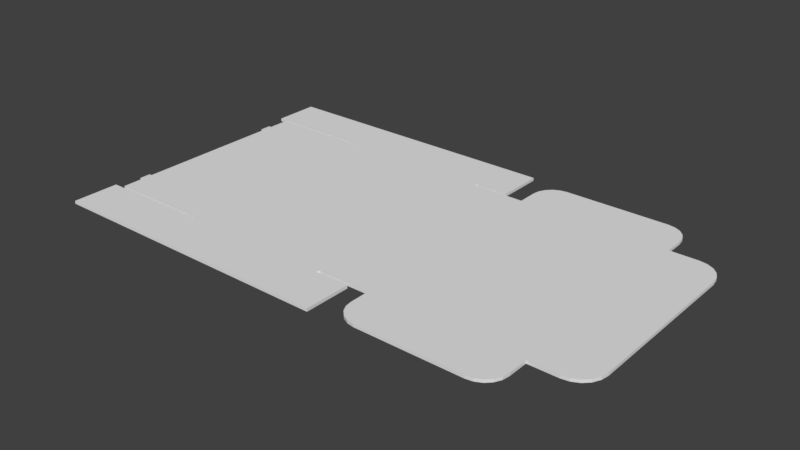 # Source: 0426_220_155_50.blend  (saved by Blender 2.79.0; exported with 4.5.12 LTS)
import bpy
from mathutils import Matrix  # noqa: F401  (used for matrix-valued properties, if any)

bpy.ops.wm.read_factory_settings(use_empty=True)
scene = bpy.context.scene
scene.name = 'Scene'

# ---- collections
col_collection_1 = bpy.data.collections.new('Collection 1'); scene.collection.children.link(col_collection_1)

# ---- world
world_world = bpy.data.worlds.new('World'); scene.world = world_world
world_world.color = (0.05088, 0.05088, 0.05088)
world_world.use_sun_shadow = False
world_world.sun_shadow_jitter_overblur = 0.0
world_world.cycles.sampling_method = 'MANUAL'

# ---- meshes
me_plane_002 = bpy.data.meshes.new('Plane.002')
me_plane_002.from_pydata([(-0.7597, -1.1, 0.0), (0.7594, -1.1, 0.0), (0.7594, 1.1, 0.0), (-0.7597, 1.1, 0.0), (-0.775, 1.085, 0.0), (-0.775, -1.085, 0.0), (0.7747, -1.085, 0.0), (0.7747, 1.085, 0.0), (0.7594, 1.585, 0.0), (-0.7597, 1.585, 0.0), (-0.7597, -1.585, 0.0), (0.7594, -1.585, 0.0), (-0.79, 1.085, 0.0), (-0.79, -1.085, 0.0), (0.7897, -1.085, 0.0), (0.7897, 1.085, 0.0), (-1.275, 1.085, 0.0), (-1.275, -1.085, 0.0), (1.29, -1.085, 0.0), (1.29, 1.085, 0.0), (-1.305, 1.085, 0.0), (-1.305, -1.085, 0.0), (-1.805, 1.085, 0.0), (-1.805, -1.085, 0.0), (1.29, -1.085, 0.0), (1.29, 1.085, 0.0), (2.84, -1.085, 0.0), (2.84, 1.085, 0.0), (2.824, 1.085, 0.0), (1.305, 1.085, 0.0), (1.305, -1.085, 0.0), (2.824, -1.085, 0.0), (0.7594, -1.115, 0.0), (-0.7597, -1.115, 0.0), (-0.7597, 1.115, 0.0), (0.7594, 1.115, 0.0), (-1.895, 1.585, 0.0), (-1.895, -1.585, 0.0), (-1.895, -1.115, 0.0), (-1.895, 1.115, 0.0), (1.109, 1.585, 0.0), (1.109, -1.585, 0.0), (1.109, -1.115, 0.0), (1.109, 1.115, 0.0), (-1.805, 0.8708, 0.0), (-1.805, 0.7569, 0.0), (-1.805, -0.7569, 0.0), (-1.805, -0.8708, 0.0), (-1.835, 0.8708, 0.0), (-1.835, 0.7569, 0.0), (-1.835, -0.7569, 0.0), (-1.835, -0.8708, 0.0), (2.824, 1.29, 0.0), (2.595, 1.52, 0.0), (2.813, 1.361, 0.0), (2.781, 1.425, 0.0), (2.73, 1.476, 0.0), (2.666, 1.508, 0.0), (1.305, 1.29, 0.0), (1.534, 1.52, 0.0), (1.316, 1.361, 0.0), (1.349, 1.425, 0.0), (1.4, 1.476, 0.0), (1.463, 1.508, 0.0), (1.305, -1.29, 0.0), (1.534, -1.52, 0.0), (1.316, -1.361, 0.0), (1.349, -1.425, 0.0), (1.4, -1.476, 0.0), (1.463, -1.508, 0.0), (2.824, -1.29, 0.0), (2.595, -1.52, 0.0), (2.813, -1.361, 0.0), (2.781, -1.425, 0.0), (2.73, -1.476, 0.0), (2.666, -1.508, 0.0), (-0.7597, -1.1, 0.03), (0.7594, -1.1, 0.03), (0.7594, 1.1, 0.03), (-0.7597, 1.1, 0.03), (-0.775, 1.085, 0.03), (-0.775, -1.085, 0.03), (0.7747, -1.085, 0.03), (0.7747, 1.085, 0.03), (0.7594, 1.585, 0.03), (-0.7597, 1.585, 0.03), (-0.7597, -1.585, 0.03), (0.7594, -1.585, 0.03), (-0.79, 1.085, 0.03), (-0.79, -1.085, 0.03), (0.7897, -1.085, 0.03), (0.7897, 1.085, 0.03), (-1.275, 1.085, 0.03), (-1.275, -1.085, 0.03), (1.29, -1.085, 0.03), (1.29, 1.085, 0.03), (-1.305, 1.085, 0.03), (-1.305, -1.085, 0.03), (-1.805, 1.085, 0.03), (-1.805, -1.085, 0.03), (1.29, -1.085, 0.03), (1.29, 1.085, 0.03), (2.84, -1.085, 0.03), (2.84, 1.085, 0.03), (2.824, 1.085, 0.03), (1.305, 1.085, 0.03), (1.305, -1.085, 0.03), (2.824, -1.085, 0.03), (0.7594, -1.115, 0.03), (-0.7597, -1.115, 0.03), (-0.7597, 1.115, 0.03), (0.7594, 1.115, 0.03), (-1.895, 1.585, 0.03), (-1.895, -1.585, 0.03), (-1.895, -1.115, 0.03), (-1.895, 1.115, 0.03), (1.109, 1.585, 0.03), (1.109, -1.585, 0.03), (1.109, -1.115, 0.03), (1.109, 1.115, 0.03), (-1.805, 0.8708, 0.03), (-1.805, 0.7569, 0.03), (-1.805, -0.7569, 0.03), (-1.805, -0.8708, 0.03), (-1.835, 0.8708, 0.03), (-1.835, 0.7569, 0.03), (-1.835, -0.7569, 0.03), (-1.835, -0.8708, 0.03), (2.824, 1.29, 0.03), (2.595, 1.52, 0.03), (2.813, 1.361, 0.03), (2.781, 1.425, 0.03), (2.73, 1.476, 0.03), (2.666, 1.508, 0.03), (1.305, 1.29, 0.03), (1.534, 1.52, 0.03), (1.316, 1.361, 0.03), (1.349, 1.425, 0.03), (1.4, 1.476, 0.03), (1.463, 1.508, 0.03), (1.305, -1.29, 0.03), (1.534, -1.52, 0.03), (1.316, -1.361, 0.03), (1.349, -1.425, 0.03), (1.4, -1.476, 0.03), (1.463, -1.508, 0.03), (2.824, -1.29, 0.03), (2.595, -1.52, 0.03), (2.813, -1.361, 0.03), (2.781, -1.425, 0.03), (2.73, -1.476, 0.03), (2.666, -1.508, 0.03), (3.113, 1.085, 0.03), (3.363, 0.8347, 0.03), (3.19, 1.072, 0.03), (3.26, 1.037, 0.03), (3.315, 0.9816, 0.03), (3.35, 0.9119, 0.03), (3.363, -0.8347, 0.03), (3.113, -1.085, 0.03), (3.35, -0.9119, 0.03), (3.315, -0.9816, 0.03), (3.26, -1.037, 0.03), (3.19, -1.072, 0.03), (3.363, 0.8347, 0.0), (3.113, 1.085, 0.0), (3.35, 0.9119, 0.0), (3.315, 0.9816, 0.0), (3.26, 1.037, 0.0), (3.19, 1.072, 0.0), (3.113, -1.085, 0.0), (3.363, -0.8347, 0.0), (3.19, -1.072, 0.0), (3.26, -1.037, 0.0), (3.315, -0.9816, 0.0), (3.35, -0.9119, 0.0)], [], [(7, 6, 1, 2), (4, 3, 0, 5), (0, 3, 2, 1), (3, 34, 9, 8, 35, 2), (1, 32, 11, 10, 33, 0), (5, 13, 12, 4), (7, 15, 14, 6), (13, 17, 16, 12), (15, 19, 18, 14), (17, 21, 20, 16), (21, 23, 47, 46, 45, 44, 22, 20), (19, 25, 24, 18), (25, 29, 28, 27, 26, 31, 30, 24), (31, 70, 72, 73, 74, 75, 71, 65, 69, 68, 67, 66, 64, 30), (34, 39, 36, 9), (10, 37, 38, 33), (32, 42, 41, 11), (8, 40, 43, 35), (47, 51, 50, 46), (45, 49, 48, 44), (29, 58, 60, 61, 62, 63, 59, 53, 57, 56, 55, 54, 52, 28), (26, 27, 165, 169, 168, 167, 166, 164, 171, 175, 174, 173, 172, 170), (83, 78, 77, 82), (80, 81, 76, 79), (76, 77, 78, 79), (79, 78, 111, 84, 85, 110), (77, 76, 109, 86, 87, 108), (81, 80, 88, 89), (83, 82, 90, 91), (89, 88, 92, 93), (91, 90, 94, 95), (93, 92, 96, 97), (97, 96, 98, 120, 121, 122, 123, 99), (95, 94, 100, 101), (101, 100, 106, 107, 102, 103, 104, 105), (107, 106, 140, 142, 143, 144, 145, 141, 147, 151, 150, 149, 148, 146), (110, 85, 112, 115), (86, 109, 114, 113), (108, 87, 117, 118), (84, 111, 119, 116), (123, 122, 126, 127), (121, 120, 124, 125), (105, 104, 128, 130, 131, 132, 133, 129, 135, 139, 138, 137, 136, 134), (65, 71, 147, 141), (48, 49, 125, 124), (29, 25, 101, 105), (71, 75, 151, 147), (50, 51, 127, 126), (31, 26, 102, 107), (10, 11, 87, 86), (75, 74, 150, 151), (51, 47, 123, 127), (27, 28, 104, 103), (32, 1, 77, 108), (74, 73, 149, 150), (46, 50, 126, 122), (73, 72, 148, 149), (49, 45, 121, 125), (24, 30, 106, 100), (72, 70, 146, 148), (44, 48, 124, 120), (13, 5, 81, 89), (58, 29, 105, 134), (4, 12, 88, 80), (28, 52, 128, 104), (0, 33, 109, 76), (52, 54, 130, 128), (15, 7, 83, 91), (54, 55, 131, 130), (2, 35, 111, 78), (6, 14, 90, 82), (55, 56, 132, 131), (38, 37, 113, 114), (56, 57, 133, 132), (36, 39, 115, 112), (17, 13, 89, 93), (57, 53, 129, 133), (39, 34, 110, 115), (12, 16, 92, 88), (53, 59, 135, 129), (9, 36, 112, 85), (59, 63, 139, 135), (37, 10, 86, 113), (19, 15, 91, 95), (7, 2, 78, 83), (165, 27, 103, 152), (63, 62, 138, 139), (33, 38, 114, 109), (14, 18, 94, 90), (3, 4, 80, 79), (62, 61, 137, 138), (43, 40, 116, 119), (61, 60, 136, 137), (41, 42, 118, 117), (21, 17, 93, 97), (1, 6, 82, 77), (60, 58, 134, 136), (42, 32, 108, 118), (16, 20, 96, 92), (70, 31, 107, 146), (11, 41, 117, 87), (47, 23, 99, 123), (30, 64, 140, 106), (40, 8, 84, 116), (23, 21, 97, 99), (64, 66, 142, 140), (35, 43, 119, 111), (20, 22, 98, 96), (5, 0, 76, 81), (66, 67, 143, 142), (22, 44, 120, 98), (67, 68, 144, 143), (25, 19, 95, 101), (68, 69, 145, 144), (45, 46, 122, 121), (18, 24, 100, 94), (8, 9, 85, 84), (69, 65, 141, 145), (34, 3, 79, 110), (103, 102, 159, 163, 162, 161, 160, 158, 153, 157, 156, 155, 154, 152), (169, 165, 152, 154), (168, 169, 154, 155), (168, 155, 156, 167), (167, 156, 157, 166), (164, 166, 157, 153), (164, 153, 158, 171), (160, 175, 171, 158), (161, 174, 175, 160), (162, 173, 174, 161), (163, 172, 173, 162), (159, 170, 172, 163), (26, 170, 159, 102)])
_uv = me_plane_002.uv_layers.new(name='UVMap')
_uv.uv.foreach_set('vector', [0.07892, 0.08275, 0.4211, 0.08275, 0.4235, 0.08521, 0.0765, 0.08521, 0.07892, 0.3317, 0.0765, 0.3293, 0.4235, 0.3293, 0.4211, 0.3317, 0.4235, 0.3293, 0.0765, 0.3293, 0.0765, 0.08521, 0.4235, 0.08521, 0.0765, 0.3293, 0.07413, 0.3293, 1.88e-08, 0.3293, 1.88e-08, 0.08521, 0.07413, 0.08521, 0.0765, 0.08521, 0.4235, 0.08521, 0.4259, 0.08521, 0.5, 0.08521, 0.5, 0.3293, 0.4259, 0.3293, 0.4235, 0.3293, 0.4211, 0.3317, 0.4211, 0.3342, 0.07892, 0.3342, 0.07892, 0.3317, 0.07892, 0.08275, 0.07892, 0.08034, 0.4211, 0.08034, 0.4211, 0.08275, 0.4211, 0.3342, 0.4211, 0.4121, 0.07892, 0.4121, 0.07892, 0.3342, 0.07892, 0.08034, 0.07892, 3.831e-08, 0.4211, 0.0, 0.4211, 0.08034, 0.4211, 0.4121, 0.4211, 0.4169, 0.07892, 0.4169, 0.07892, 0.4121, 0.4211, 0.4169, 0.4211, 0.4972, 0.3874, 0.4972, 0.3694, 0.4972, 0.1306, 0.4972, 0.1126, 0.4972, 0.07892, 0.4972, 0.07892, 0.4169, 0.0, 0.0, 0.0, 0.0, 0.0, 0.0, 0.0, 0.0, 0.0, 0.5815, 0.002418, 0.5815, 0.2421, 0.5815, 0.2445, 0.5815, 0.2445, 0.9301, 0.2421, 0.9301, 0.002419, 0.9301, 3.761e-08, 0.9301, 0.2421, 0.9301, 0.2421, 0.9632, 0.2403, 0.9745, 0.2352, 0.9848, 0.2272, 0.993, 0.2171, 0.9982, 0.2059, 1.0, 0.03859, 1.0, 0.02741, 0.9982, 0.01733, 0.993, 0.009326, 0.9848, 0.004189, 0.9745, 0.002419, 0.9632, 0.002419, 0.9301, 0.07413, 0.3293, 0.07413, 0.5117, 7.521e-08, 0.5117, 1.88e-08, 0.3293, 0.5, 0.3293, 0.5, 0.5117, 0.4259, 0.5117, 0.4259, 0.3293, 0.4259, 0.08521, 0.4259, 0.02898, 0.5, 0.02898, 0.5, 0.08521, 1.88e-08, 0.08521, 0.0, 0.02898, 0.07413, 0.02898, 0.07413, 0.08521, 0.3874, 0.4972, 0.3874, 0.5021, 0.3694, 0.5021, 0.3694, 0.4972, 0.1306, 0.4972, 0.1306, 0.5021, 0.1126, 0.5021, 0.1126, 0.4972, 0.002418, 0.5815, 0.002418, 0.5485, 0.004189, 0.5371, 0.009326, 0.5268, 0.01733, 0.5187, 0.02741, 0.5135, 0.03859, 0.5117, 0.2059, 0.5117, 0.2171, 0.5135, 0.2272, 0.5187, 0.2352, 0.5268, 0.2403, 0.5371, 0.2421, 0.5485, 0.2421, 0.5815, 0.2445, 0.9301, 0.2445, 0.5815, 0.2875, 0.5815, 0.2997, 0.5835, 0.3107, 0.5892, 0.3194, 0.5981, 0.325, 0.6093, 0.327, 0.6217, 0.327, 0.8899, 0.325, 0.9023, 0.3194, 0.9135, 0.3107, 0.9224, 0.2997, 0.9281, 0.2875, 0.9301, 0.9211, 0.08275, 0.9235, 0.08521, 0.5765, 0.08521, 0.5789, 0.08275, 0.9211, 0.3317, 0.5789, 0.3317, 0.5765, 0.3293, 0.9235, 0.3293, 0.5765, 0.3293, 0.5765, 0.08521, 0.9235, 0.08521, 0.9235, 0.3293, 0.9235, 0.3293, 0.9235, 0.08521, 0.9259, 0.08521, 1.0, 0.08521, 1.0, 0.3293, 0.9259, 0.3293, 0.5765, 0.08521, 0.5765, 0.3293, 0.5741, 0.3293, 0.5, 0.3293, 0.5, 0.08521, 0.5741, 0.08521, 0.5789, 0.3317, 0.9211, 0.3317, 0.9211, 0.3342, 0.5789, 0.3342, 0.9211, 0.08275, 0.5789, 0.08275, 0.5789, 0.08034, 0.9211, 0.08034, 0.5789, 0.3342, 0.9211, 0.3342, 0.9211, 0.4121, 0.5789, 0.4121, 0.9211, 0.08034, 0.5789, 0.08034, 0.5789, 3.831e-08, 0.9211, 0.0, 0.5789, 0.4121, 0.9211, 0.4121, 0.9211, 0.4169, 0.5789, 0.4169, 0.5789, 0.4169, 0.9211, 0.4169, 0.9211, 0.4972, 0.8874, 0.4972, 0.8694, 0.4972, 0.6306, 0.4972, 0.6126, 0.4972, 0.5789, 0.4972, 0.0, 0.0, 0.0, 0.0, 0.0, 0.0, 0.0, 0.0, 0.327, 0.9301, 0.327, 0.5815, 0.3294, 0.5815, 0.569, 0.5815, 0.5715, 0.5815, 0.5715, 0.9301, 0.569, 0.9301, 0.3294, 0.9301, 0.569, 0.5815, 0.3294, 0.5815, 0.3294, 0.5485, 0.3312, 0.5371, 0.3363, 0.5268, 0.3443, 0.5187, 0.3544, 0.5135, 0.3656, 0.5117, 0.5329, 0.5117, 0.544, 0.5135, 0.5541, 0.5187, 0.5621, 0.5268, 0.5673, 0.5371, 0.569, 0.5485, 0.9259, 0.3293, 1.0, 0.3293, 1.0, 0.5117, 0.9259, 0.5117, 0.5, 0.3293, 0.5741, 0.3293, 0.5741, 0.5117, 0.5, 0.5117, 0.5741, 0.08521, 0.5, 0.08521, 0.5, 0.02898, 0.5741, 0.02898, 1.0, 0.08521, 0.9259, 0.08521, 0.9259, 0.02898, 1.0, 0.02898, 0.6126, 0.4972, 0.6306, 0.4972, 0.6306, 0.5021, 0.6126, 0.5021, 0.8694, 0.4972, 0.8874, 0.4972, 0.8874, 0.5021, 0.8694, 0.5021, 0.3294, 0.9301, 0.569, 0.9301, 0.569, 0.9632, 0.5673, 0.9745, 0.5621, 0.9848, 0.5541, 0.993, 0.544, 0.9982, 0.5329, 1.0, 0.3656, 1.0, 0.3544, 0.9982, 0.3443, 0.993, 0.3363, 0.9848, 0.3312, 0.9745, 0.3294, 0.9632, 0.6776, 0.5331, 0.6776, 0.7035, 0.6729, 0.7035, 0.6729, 0.5331, 0.7249, 0.5299, 0.7249, 0.5482, 0.7202, 0.5482, 0.7202, 0.5299, 0.7226, 0.7304, 0.7202, 0.7304, 0.7202, 0.7255, 0.7226, 0.7255, 0.6776, 0.7035, 0.6776, 0.7149, 0.6729, 0.7149, 0.6729, 0.7035, 0.7249, 0.5117, 0.7249, 0.5299, 0.7202, 0.5299, 0.7202, 0.5117, 0.7107, 0.5969, 0.7107, 0.5994, 0.706, 0.5994, 0.706, 0.5969, 0.6587, 0.694, 0.6587, 0.9379, 0.6539, 0.9379, 0.6539, 0.694, 0.6776, 0.7149, 0.6776, 0.7253, 0.6729, 0.7253, 0.6729, 0.7149, 0.7202, 0.7304, 0.7155, 0.7304, 0.7155, 0.7255, 0.7202, 0.7255, 0.7107, 0.5884, 0.7107, 0.5909, 0.706, 0.5909, 0.706, 0.5884, 0.7226, 0.7352, 0.7202, 0.7352, 0.7202, 0.7304, 0.7226, 0.7304, 0.6776, 0.7253, 0.6776, 0.7337, 0.6729, 0.7337, 0.6729, 0.7253, 0.7202, 0.7352, 0.7155, 0.7352, 0.7155, 0.7304, 0.7202, 0.7304, 0.706, 0.6821, 0.706, 0.6924, 0.7013, 0.6924, 0.7013, 0.6821, 0.6823, 0.7283, 0.6871, 0.7283, 0.6871, 0.7331, 0.6823, 0.7331, 0.7131, 0.7352, 0.7107, 0.7352, 0.7107, 0.7304, 0.7131, 0.7304, 0.706, 0.6924, 0.706, 0.7038, 0.7013, 0.7038, 0.7013, 0.6924, 0.6918, 0.7331, 0.6871, 0.7331, 0.6871, 0.7283, 0.6918, 0.7283, 0.7013, 0.6747, 0.7013, 0.6771, 0.6965, 0.6771, 0.6965, 0.6747, 0.7107, 0.6957, 0.7107, 0.6627, 0.7155, 0.6627, 0.7155, 0.6957, 0.6965, 0.5117, 0.6965, 0.5141, 0.6918, 0.5141, 0.6918, 0.5117, 0.6965, 0.6771, 0.6965, 0.7101, 0.6918, 0.7101, 0.6918, 0.6771, 0.7107, 0.5934, 0.7107, 0.5958, 0.706, 0.5958, 0.706, 0.5934, 0.6965, 0.7101, 0.6965, 0.7215, 0.6918, 0.7215, 0.6918, 0.7101, 0.706, 0.6772, 0.706, 0.6796, 0.7013, 0.6796, 0.7013, 0.6772, 0.6965, 0.7215, 0.6965, 0.7318, 0.6918, 0.7318, 0.6918, 0.7215, 0.7226, 0.5531, 0.7202, 0.5531, 0.7202, 0.5482, 0.7226, 0.5482, 0.706, 0.5142, 0.706, 0.5166, 0.7013, 0.5166, 0.7013, 0.5142, 0.6823, 0.5117, 0.6823, 0.52, 0.6776, 0.52, 0.6776, 0.5117, 0.7202, 0.5872, 0.7202, 0.6627, 0.7155, 0.6627, 0.7155, 0.5872, 0.6823, 0.52, 0.6823, 0.5304, 0.6776, 0.5304, 0.6776, 0.52, 0.7202, 0.5117, 0.7202, 0.5872, 0.7155, 0.5872, 0.7155, 0.5117, 0.7013, 0.5968, 0.7013, 0.6747, 0.6965, 0.6747, 0.6965, 0.5968, 0.6823, 0.5304, 0.6823, 0.5419, 0.6776, 0.5419, 0.6776, 0.5304, 0.6823, 0.694, 0.6823, 0.5117, 0.6871, 0.5117, 0.6871, 0.694, 0.6965, 0.5141, 0.6965, 0.592, 0.6918, 0.592, 0.6918, 0.5141, 0.6823, 0.5419, 0.6823, 0.7122, 0.6776, 0.7122, 0.6776, 0.5419, 0.6634, 0.8119, 0.6634, 0.9942, 0.6587, 0.9942, 0.6587, 0.8119, 0.6823, 0.7122, 0.6823, 0.7236, 0.6776, 0.7236, 0.6776, 0.7122, 0.6587, 0.5117, 0.6587, 0.694, 0.6539, 0.694, 0.6539, 0.5117, 0.706, 0.5969, 0.706, 0.6772, 0.7013, 0.6772, 0.7013, 0.5969, 0.706, 0.6796, 0.706, 0.6821, 0.7013, 0.6821, 0.7013, 0.6796, 0.7107, 0.5446, 0.7107, 0.5884, 0.706, 0.5884, 0.706, 0.5446, 0.6823, 0.7236, 0.6823, 0.7337, 0.6776, 0.7337, 0.6776, 0.7236, 0.6918, 0.5117, 0.6918, 0.694, 0.6871, 0.694, 0.6871, 0.5117, 0.706, 0.5166, 0.706, 0.5969, 0.7013, 0.5969, 0.7013, 0.5166, 0.7107, 0.728, 0.7107, 0.7255, 0.7155, 0.7255, 0.7155, 0.728, 0.7107, 0.7255, 0.7107, 0.7174, 0.7155, 0.7174, 0.7155, 0.7255, 0.7155, 0.5117, 0.7155, 0.5872, 0.7107, 0.5872, 0.7107, 0.5117, 0.7107, 0.7174, 0.7107, 0.7071, 0.7155, 0.7071, 0.7155, 0.7174, 0.7155, 0.5872, 0.7155, 0.6627, 0.7107, 0.6627, 0.7107, 0.5872, 0.7013, 0.592, 0.7013, 0.5968, 0.6965, 0.5968, 0.6965, 0.592, 0.706, 0.5117, 0.706, 0.5142, 0.7013, 0.5142, 0.7013, 0.5117, 0.7107, 0.7071, 0.7107, 0.6957, 0.7155, 0.6957, 0.7155, 0.7071, 0.706, 0.7324, 0.706, 0.6761, 0.7107, 0.6761, 0.7107, 0.7324, 0.6965, 0.592, 0.6965, 0.5968, 0.6918, 0.5968, 0.6918, 0.592, 0.706, 0.7038, 0.706, 0.7369, 0.7013, 0.7369, 0.7013, 0.7038, 0.6587, 0.9379, 0.6587, 0.9942, 0.6539, 0.9942, 0.6539, 0.9379, 0.6871, 0.694, 0.6871, 0.7283, 0.6823, 0.7283, 0.6823, 0.694, 0.7202, 0.6627, 0.7202, 0.6957, 0.7155, 0.6957, 0.7155, 0.6627, 0.6634, 0.5117, 0.6634, 0.5679, 0.6587, 0.5679, 0.6587, 0.5117, 0.7013, 0.5117, 0.7013, 0.592, 0.6965, 0.592, 0.6965, 0.5117, 0.7202, 0.6957, 0.7202, 0.7071, 0.7155, 0.7071, 0.7155, 0.6957, 0.7013, 0.6771, 0.7013, 0.7333, 0.6965, 0.7333, 0.6965, 0.6771, 0.6965, 0.5968, 0.6965, 0.6771, 0.6918, 0.6771, 0.6918, 0.5968, 0.7107, 0.5909, 0.7107, 0.5934, 0.706, 0.5934, 0.706, 0.5909, 0.7202, 0.7071, 0.7202, 0.7174, 0.7155, 0.7174, 0.7155, 0.7071, 0.6918, 0.694, 0.6918, 0.7283, 0.6871, 0.7283, 0.6871, 0.694, 0.7202, 0.7174, 0.7202, 0.7255, 0.7155, 0.7255, 0.7155, 0.7174, 0.0, 0.0, 0.0, 0.0, 0.0, 0.0, 0.0, 0.0, 0.6776, 0.5117, 0.6776, 0.5218, 0.6729, 0.5218, 0.6729, 0.5117, 0.6729, 0.5117, 0.6729, 0.7549, 0.6681, 0.7549, 0.6681, 0.5117, 0.0, 0.0, 0.0, 0.0, 0.0, 0.0, 0.0, 0.0, 0.6634, 0.5679, 0.6634, 0.8119, 0.6587, 0.8119, 0.6587, 0.5679, 0.6776, 0.5218, 0.6776, 0.5331, 0.6729, 0.5331, 0.6729, 0.5218, 0.7107, 0.7304, 0.7107, 0.728, 0.7155, 0.728, 0.7155, 0.7304, 0.5715, 0.9301, 0.5715, 0.5815, 0.6145, 0.5815, 0.6267, 0.5835, 0.6377, 0.5892, 0.6464, 0.5981, 0.652, 0.6093, 0.6539, 0.6217, 0.6539, 0.8899, 0.652, 0.9023, 0.6464, 0.9135, 0.6377, 0.9224, 0.6267, 0.9281, 0.6145, 0.9301, 0.7107, 0.5321, 0.7107, 0.5446, 0.706, 0.5446, 0.706, 0.5321, 0.7107, 0.5208, 0.7107, 0.5321, 0.706, 0.5321, 0.706, 0.5208, 0.7107, 0.5208, 0.706, 0.5208, 0.706, 0.5117, 0.7107, 0.5117, 0.6681, 0.8271, 0.6634, 0.8271, 0.6634, 0.8159, 0.6681, 0.8159, 0.6681, 0.8035, 0.6681, 0.8159, 0.6634, 0.8159, 0.6634, 0.8035, 0.6681, 0.8035, 0.6634, 0.8035, 0.6634, 0.5353, 0.6681, 0.5353, 0.6634, 0.5228, 0.6681, 0.5228, 0.6681, 0.5353, 0.6634, 0.5353, 0.6634, 0.5117, 0.6681, 0.5117, 0.6681, 0.5228, 0.6634, 0.5228, 0.706, 0.667, 0.7107, 0.667, 0.7107, 0.6761, 0.706, 0.6761, 0.706, 0.6557, 0.7107, 0.6557, 0.7107, 0.667, 0.706, 0.667, 0.706, 0.6432, 0.7107, 0.6432, 0.7107, 0.6557, 0.706, 0.6557, 0.7107, 0.5994, 0.7107, 0.6432, 0.706, 0.6432, 0.706, 0.5994])
me_plane_002.use_remesh_preserve_volume = False
me_plane_002.use_remesh_preserve_attributes = False
me_plane_002.use_mirror_vertex_groups = False
me_plane_002.update()
arm_rig = bpy.data.armatures.new('Rig')  # bones are not reproduced

# ---- objects
ob_armature = bpy.data.objects.new('Armature', arm_rig)
ob_plane = bpy.data.objects.new('Plane', me_plane_002)

# ---- transforms, parenting, visibility, modifiers, constraints
ob_armature.location = (0.0, 0.0, -1.0)
ob_armature.lineart.crease_threshold = 0.0
ob_plane.parent = ob_armature
ob_plane.matrix_parent_inverse = Matrix(((1.0, 0.0, 0.0, 0.0), (0.0, 1.0, 0.0, 0.0), (0.0, 0.0, 1.0, 1.0), (0.0, 0.0, 0.0, 1.0)))
ob_plane.location = (0.0, 0.0, -0.015)
ob_plane.lineart.crease_threshold = 0.0
_vg = ob_plane.vertex_groups.new(name='Support')
_vg = ob_plane.vertex_groups.new(name='FrontSupport')
_vg = ob_plane.vertex_groups.new(name='FrontSupportFlap1')
_vg.add([0, 3, 4, 5, 76, 79, 80, 81], 1.0, 'REPLACE')
_vg = ob_plane.vertex_groups.new(name='FrontSupportFlap2')
_vg.add([4, 5, 12, 13, 80, 81, 88, 89], 1.0, 'REPLACE')
_vg = ob_plane.vertex_groups.new(name='FrontMain')
_vg.add([12, 13, 16, 17, 88, 89, 92, 93], 1.0, 'REPLACE')
_vg = ob_plane.vertex_groups.new(name='FrontFlap')
_vg.add([16, 17, 20, 21, 92, 93, 96, 97], 1.0, 'REPLACE')
_vg = ob_plane.vertex_groups.new(name='FrontFold')
_vg.add([20, 21, 22, 23, 44, 45, 46, 47, 48, 49, 50, 51, 96, 97, 98, 99, 120, 121, 122, 123, 124, 125, 126, 127], 1.0, 'REPLACE')
_vg = ob_plane.vertex_groups.new(name='SideSupport.R')
_vg = ob_plane.vertex_groups.new(name='SideMain.R')
_vg.add([2, 3, 8, 9, 34, 35, 78, 79, 84, 85, 110, 111], 1.0, 'REPLACE')
_vg = ob_plane.vertex_groups.new(name='SideMainFrontFlap.R')
_vg.add([9, 34, 36, 39, 85, 110, 112, 115], 1.0, 'REPLACE')
_vg = ob_plane.vertex_groups.new(name='SideMainBackFlap.R')
_vg.add([8, 35, 40, 43, 84, 111, 116, 119], 1.0, 'REPLACE')
_vg = ob_plane.vertex_groups.new(name='BackSupport')
_vg = ob_plane.vertex_groups.new(name='BackSupportFlap1')
_vg.add([1, 2, 6, 7, 77, 78, 82, 83], 1.0, 'REPLACE')
_vg = ob_plane.vertex_groups.new(name='BackSupportFlap2')
_vg.add([6, 7, 14, 15, 82, 83, 90, 91], 1.0, 'REPLACE')
_vg = ob_plane.vertex_groups.new(name='BackMain')
_vg.add([14, 15, 18, 19, 24, 25, 90, 91, 94, 95, 100, 101], 1.0, 'REPLACE')
_vg = ob_plane.vertex_groups.new(name='TopMain')
_vg.add([18, 19, 24, 25, 26, 27, 28, 29, 30, 31, 94, 95, 100, 101, 102, 103, 104, 105, 106, 107], 1.0, 'REPLACE')
_vg = ob_plane.vertex_groups.new(name='FlapMain')
_vg.add([26, 27, 28, 31, 102, 103, 104, 107, 152, 153, 154, 155, 156, 157, 158, 159, 160, 161, 162, 163, 164, 165, 166, 167, 168, 169, 170, 171, 172, 173, 174, 175], 1.0, 'REPLACE')
_vg = ob_plane.vertex_groups.new(name='TopSideFlap.R')
_vg.add([28, 29, 52, 53, 54, 55, 56, 57, 58, 59, 60, 61, 62, 63, 104, 105, 128, 129, 130, 131, 132, 133, 134, 135, 136, 137, 138, 139], 1.0, 'REPLACE')
_vg = ob_plane.vertex_groups.new(name='TopSideFlap.L.001')
_vg.add([30, 31, 64, 65, 66, 67, 68, 69, 70, 71, 72, 73, 74, 75, 106, 107, 140, 141, 142, 143, 144, 145, 146, 147, 148, 149, 150, 151], 1.0, 'REPLACE')
_vg = ob_plane.vertex_groups.new(name='SideSupport.L.001')
_vg = ob_plane.vertex_groups.new(name='SideMain.L.001')
_vg.add([0, 1, 10, 11, 32, 33, 76, 77, 86, 87, 108, 109], 1.0, 'REPLACE')
_vg = ob_plane.vertex_groups.new(name='SideMainFrontFlap.L.001')
_vg.add([10, 33, 37, 38, 86, 109, 113, 114], 1.0, 'REPLACE')
_vg = ob_plane.vertex_groups.new(name='SideMainBackFlap.L.001')
_vg.add([11, 32, 41, 42, 87, 108, 117, 118], 1.0, 'REPLACE')
_m = ob_plane.modifiers.new('Armature', 'ARMATURE')
_m.object = ob_armature

# ---- collection membership
col_collection_1.objects.link(ob_armature)
col_collection_1.objects.link(ob_plane)

# ---- scene / render settings (as saved in the file)
scene.frame_start = 1; scene.frame_end = 250; scene.frame_set(0)
scene.render.engine = 'BLENDER_EEVEE_NEXT'
scene.render.resolution_percentage = 50
scene.render.dither_intensity = 0.0
scene.cycles.use_denoising = False
scene.cycles.samples = 128
scene.cycles.sampling_pattern = 'TABULATED_SOBOL'
scene.cycles.use_adaptive_sampling = False
scene.cycles.use_light_tree = False
scene.cycles.blur_glossy = 0.0
scene.cycles.sample_clamp_indirect = 0.0
scene.view_settings.view_transform = 'Standard'
scene.unit_settings.scale_length = 0.01
bpy.context.view_layer.update()

# ---- added for rendering (the .blend has no active camera and no usable light): camera, sun
cam_auto = bpy.data.cameras.new('AutoCamera')
cam_auto.lens = 50.0
cam_auto.sensor_width = 36.0
cam_auto.clip_end = 1000.0
ob_auto_camera = bpy.data.objects.new('AutoCamera', cam_auto)
scene.collection.objects.link(ob_auto_camera)
ob_auto_camera.location = (6.41415, -6.81616, 4.54411)
ob_auto_camera.rotation_euler = (1.09748, -7.21219e-08, 0.694738)
scene.camera = ob_auto_camera
light_auto_sun = bpy.data.lights.new('AutoSun', 'SUN')
light_auto_sun.energy = 3.0
light_auto_sun.angle = 0.0523599
ob_auto_sun = bpy.data.objects.new('AutoSun', light_auto_sun)
scene.collection.objects.link(ob_auto_sun)
ob_auto_sun.rotation_euler = (0.872665, 0.174533, 0.523599)
bpy.context.view_layer.update()
